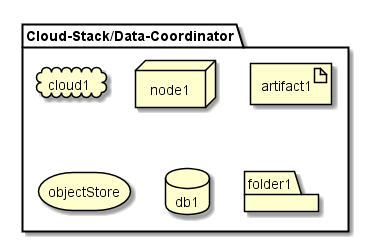

The diagram above was rendered by PlantUML. Its source (embedded in the PNG):
@startuml

package  "Cloud-Stack/Data-Coordinator" {
  cloud cloud1
  node node1
  artifact artifact1
  storage objectStore
  database db1
  folder folder1
}

@enduml